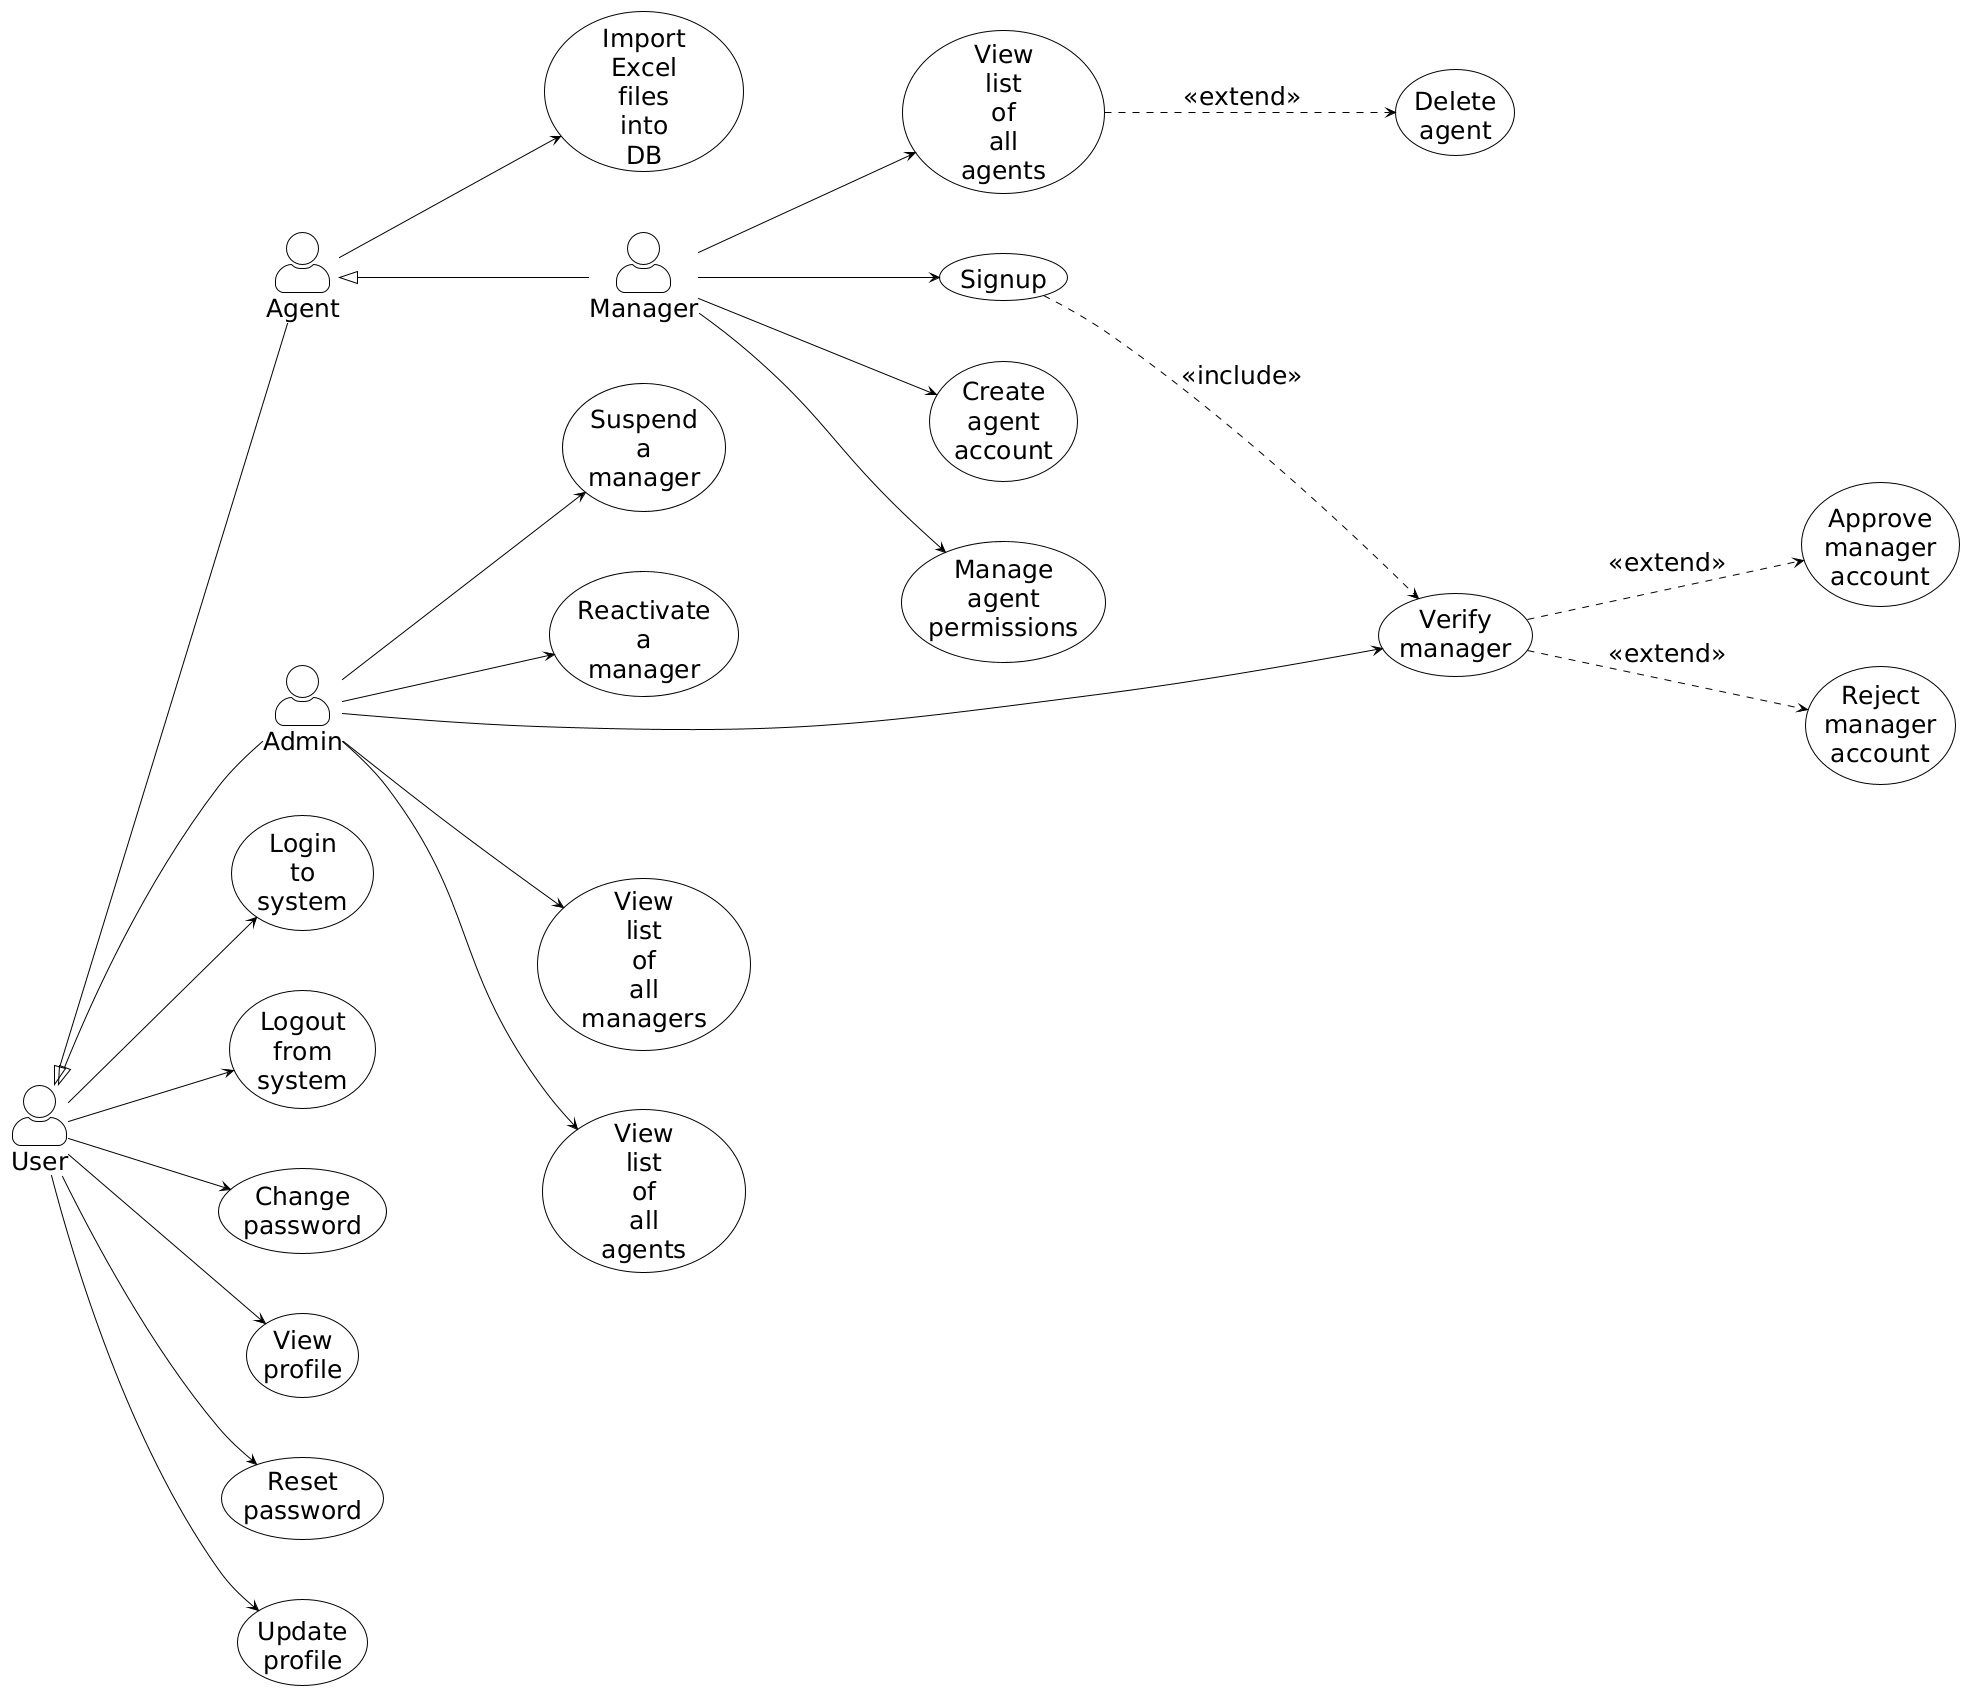

The diagram above was rendered by PlantUML. Its source (embedded in the PNG):
@startuml
!theme plain


left to right direction

skinparam actorStyle awesome
skinparam actorStyle awesome
skinparam defaultFontSize 25
skinparam wrapWidth 60
skinparam nodesep 60
skinparam ranksep 150

actor "User" as User
actor "Agent" as Agent
actor Manager
actor Admin
Agent -up-|> User
Admin -up-|> User
Manager -up-|> Agent
usecase "Import Excel files into DB" as UC_Import
usecase "Login to system" as UC_Login
usecase "Logout from system" as UC_Logout
usecase "Change password" as UC_ChangePassword
usecase "View profile" as UC_ViewProfile
usecase "Reset password" as UC_ResetPassword
usecase "Update profile" as UC_UpdateProfile
usecase "Signup" as UC_Signup
usecase "Create agent account" as UC_CreateUser
usecase "Manage agent permissions" as UC_ManagePermissions
usecase "View list of all agents" as UC_ViewAgent
usecase "Delete agent" as UC_DeleteAgent
usecase "Verify manager" as UC_VerifyManagerEmail
usecase "Approve manager account" as UC_ApproveManager
usecase "Reject manager account" as UC_RejectManager
usecase "View list of all managers" as UC_ViewManagers
usecase "View list of all agents" as UC_ViewAgents
usecase "Suspend a manager" as UC_SuspendManager
usecase "Reactivate a manager" as UC_ReactivateManager
User --> UC_Login
User --> UC_Logout
User --> UC_ViewProfile
User --> UC_ChangePassword
User --> UC_UpdateProfile
User --> UC_ResetPassword
Agent --> UC_Import
Manager --> UC_CreateUser
Manager --> UC_ManagePermissions
Manager --> UC_Signup
Manager --> UC_ViewAgent
Admin --> UC_ViewManagers
Admin --> UC_ViewAgents
Admin --> UC_VerifyManagerEmail
Admin --> UC_SuspendManager
Admin --> UC_ReactivateManager
UC_Signup ..> UC_VerifyManagerEmail : <<include>>
UC_VerifyManagerEmail ..> UC_ApproveManager : <<extend>>
UC_VerifyManagerEmail ..> UC_RejectManager : <<extend>>
UC_ViewAgent ..> UC_DeleteAgent : <<extend>>
@enduml